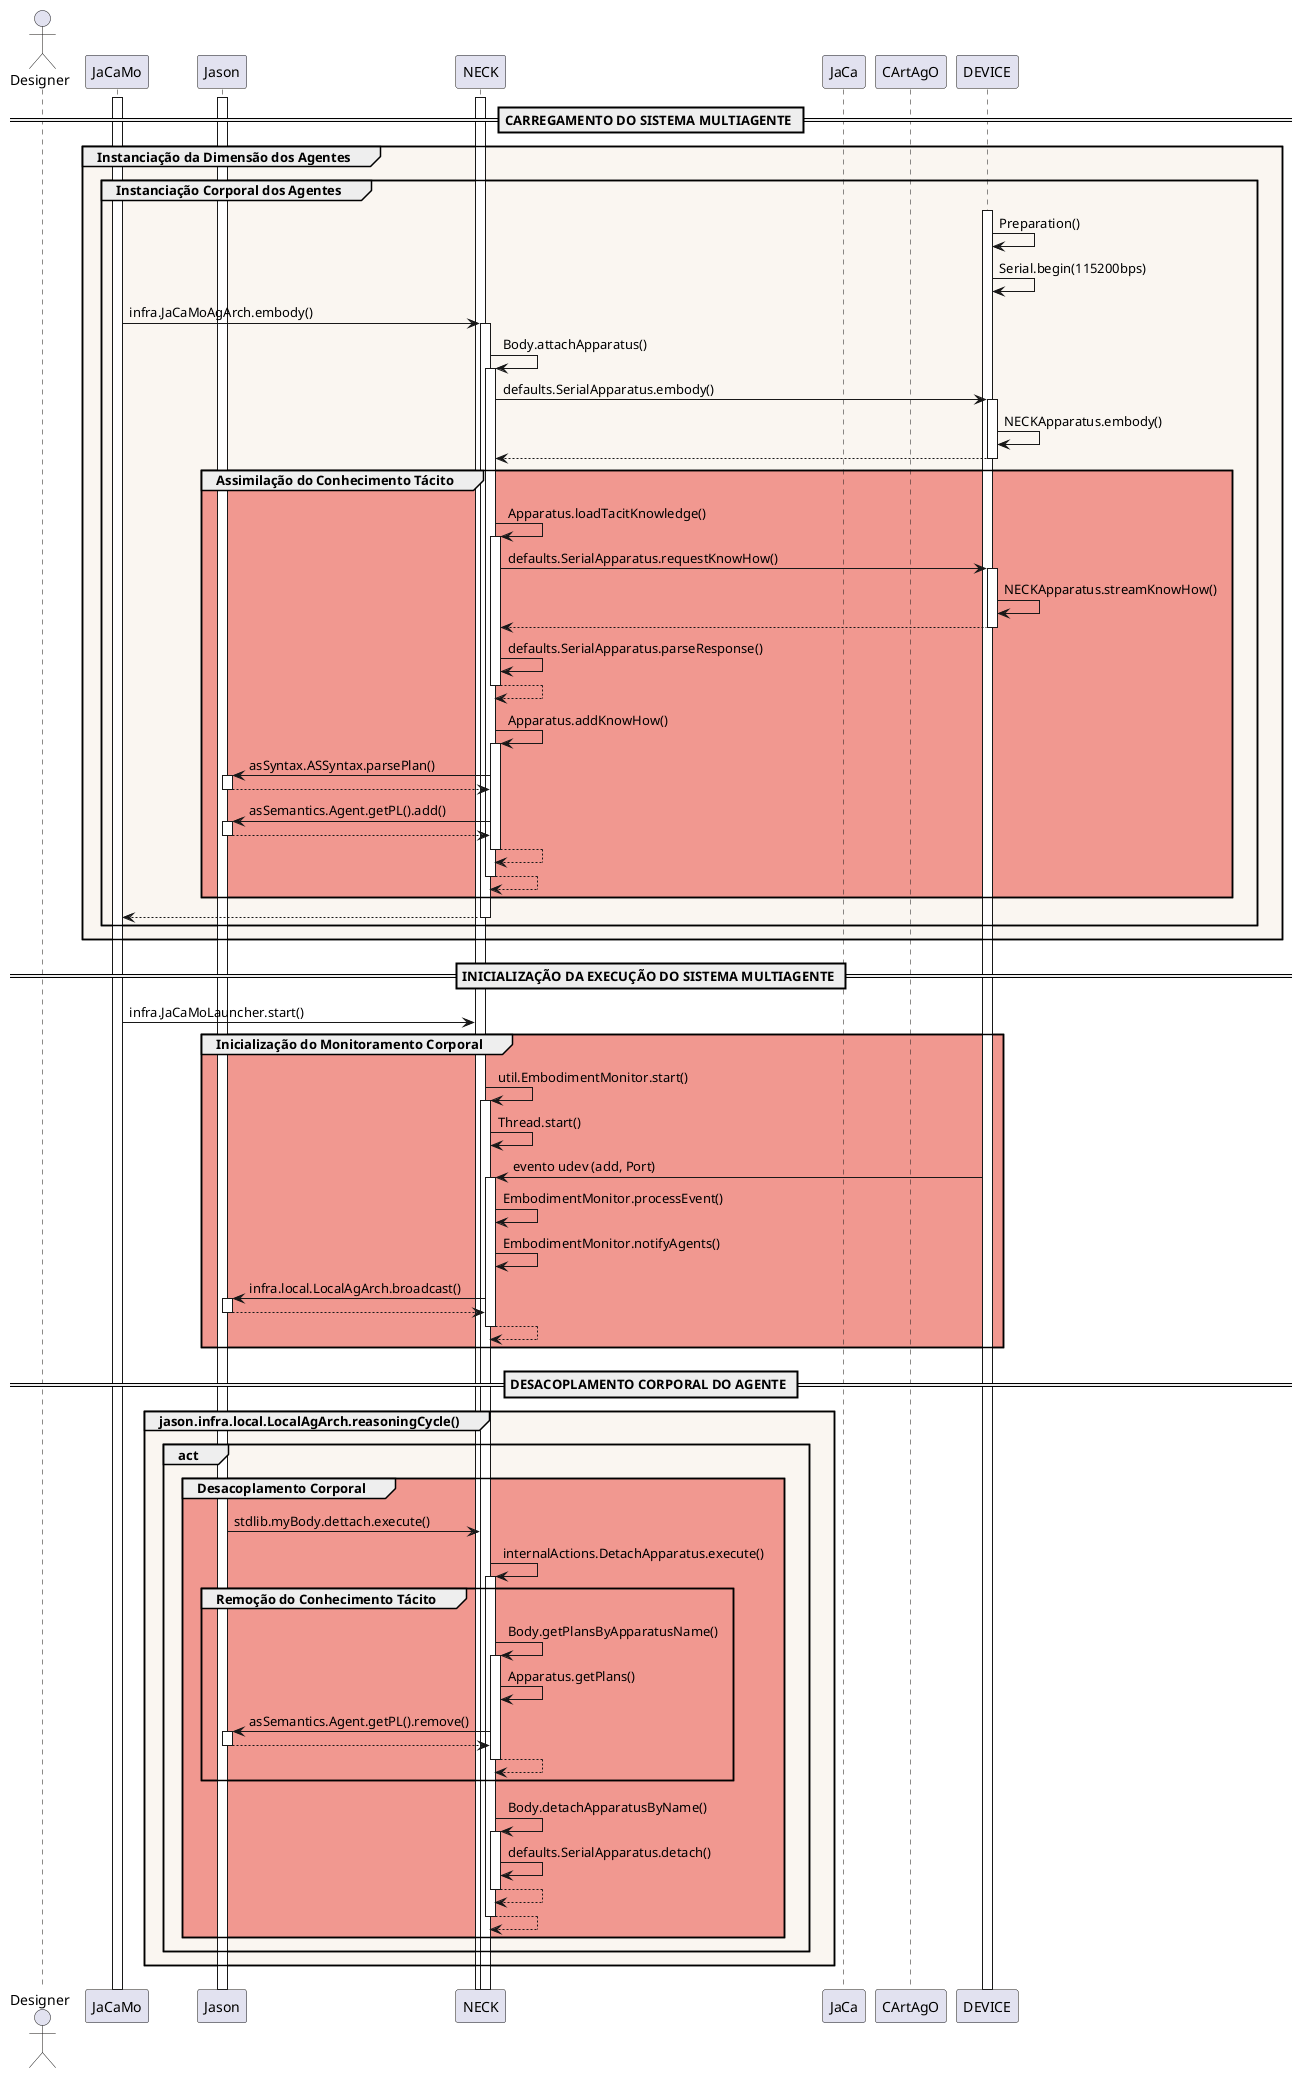

The diagram above was rendered by PlantUML. Its source (embedded in the PNG):
@startuml
actor Designer
participant JaCaMo
participant Jason
participant NECK
participant JaCa
participant CArtAgO
participant DEVICE

activate JaCaMo
activate Jason
activate NECK
== CARREGAMENTO DO SISTEMA MULTIAGENTE ==

    group #faf6f1 Instanciação da Dimensão dos Agentes

        group #faf6f1 Instanciação Corporal dos Agentes

            activate DEVICE
            DEVICE -> DEVICE : Preparation()
            DEVICE -> DEVICE : Serial.begin(115200bps)

            JaCaMo -> NECK : infra.JaCaMoAgArch.embody()
            activate NECK

            NECK -> NECK : Body.attachApparatus()
            activate NECK
                NECK -> DEVICE : defaults.SerialApparatus.embody()
                activate DEVICE
                DEVICE -> DEVICE : NECKApparatus.embody()
                return
                group #f19890 Assimilação do Conhecimento Tácito
                    NECK -> NECK : Apparatus.loadTacitKnowledge()
                    activate NECK
                    NECK -> DEVICE : defaults.SerialApparatus.requestKnowHow()
                    activate DEVICE
                    DEVICE -> DEVICE : NECKApparatus.streamKnowHow()
                    return
                    NECK -> NECK : defaults.SerialApparatus.parseResponse()
                    return

                    NECK -> NECK : Apparatus.addKnowHow()
                    activate NECK

                    NECK -> Jason : asSyntax.ASSyntax.parsePlan()
                    activate Jason
                    return

                    

                    NECK -> Jason : asSemantics.Agent.getPL().add()
                    activate Jason
                    return
                    
                    return
                    return
                end
                return
        end
    end


== INICIALIZAÇÃO DA EXECUÇÃO DO SISTEMA MULTIAGENTE ==

    JaCaMo -> NECK : infra.JaCaMoLauncher.start()

    group #f19890 Inicialização do Monitoramento Corporal
        
        NECK -> NECK : util.EmbodimentMonitor.start()
        activate NECK
        NECK -> NECK : Thread.start()
        

    DEVICE -> NECK : evento udev (add, Port)
    activate NECK
    NECK -> NECK : EmbodimentMonitor.processEvent()
    NECK -> NECK : EmbodimentMonitor.notifyAgents()
    NECK -> Jason : infra.local.LocalAgArch.broadcast()
    activate Jason
    return
    
    NECK --> NECK
    deactivate NECK

end

== DESACOPLAMENTO CORPORAL DO AGENTE ==

    group #faf6f1 jason.infra.local.LocalAgArch.reasoningCycle()

        group #faf6f1 act
        
            group #f19890 Desacoplamento Corporal
                Jason -> NECK : stdlib.myBody.dettach.execute()

                NECK -> NECK : internalActions.DetachApparatus.execute()
                activate NECK

                group #f19890 Remoção do Conhecimento Tácito

                    NECK -> NECK : Body.getPlansByApparatusName()
                    activate NECK

                    NECK -> NECK : Apparatus.getPlans()
                    NECK -> Jason : asSemantics.Agent.getPL().remove()
                    activate Jason
                    return
                    return

                end

                NECK -> NECK : Body.detachApparatusByName()
                activate NECK

                NECK -> NECK : defaults.SerialApparatus.detach()

                return
                return

            end

        end

    end

@enduml